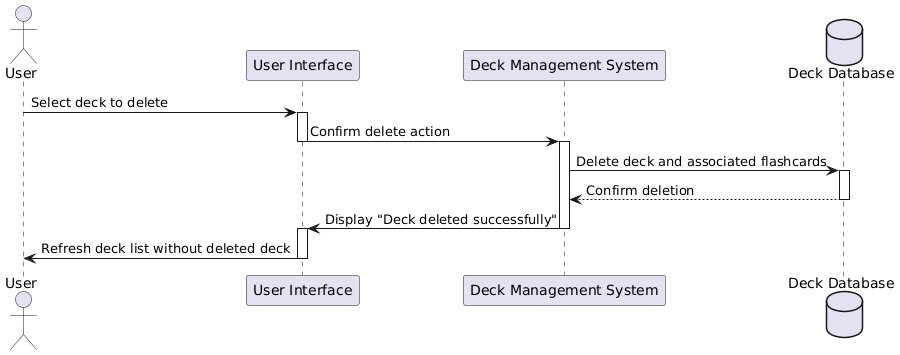

The diagram above was rendered by PlantUML. Its source (embedded in the PNG):
@startuml
actor User
participant "User Interface" as UI
participant "Deck Management System" as DMS
database "Deck Database" as DB

User -> UI: Select deck to delete
activate UI
UI -> DMS: Confirm delete action
deactivate UI
activate DMS
DMS -> DB: Delete deck and associated flashcards
activate DB
DB --> DMS: Confirm deletion
deactivate DB
DMS -> UI: Display "Deck deleted successfully"
deactivate DMS
activate UI
UI -> User: Refresh deck list without deleted deck
deactivate UI
@enduml